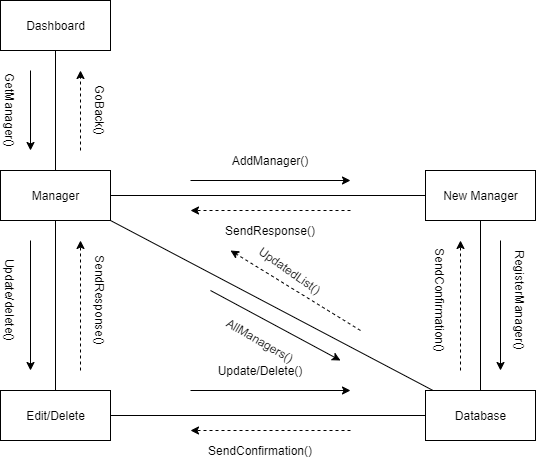

The diagram above was exported from draw.io. Its source (the exported page's mxGraphModel, read from the mxfile embedded in the PNG):
<mxGraphModel dx="1422" dy="745" grid="1" gridSize="10" guides="1" tooltips="1" connect="1" arrows="1" fold="1" page="1" pageScale="1" pageWidth="1169" pageHeight="826" background="#ffffff" math="0" shadow="0">
  <root>
    <mxCell id="0" />
    <mxCell id="1" parent="0" />
    <mxCell id="0q6Qchjf00z3KyJ9yblu-14" style="edgeStyle=none;rounded=0;orthogonalLoop=1;jettySize=auto;html=1;exitX=0.5;exitY=1;exitDx=0;exitDy=0;startArrow=none;startFill=0;endArrow=none;endFill=0;" edge="1" parent="1" source="0q6Qchjf00z3KyJ9yblu-15" target="0q6Qchjf00z3KyJ9yblu-19">
      <mxGeometry relative="1" as="geometry" />
    </mxCell>
    <mxCell id="0q6Qchjf00z3KyJ9yblu-15" value="Dashboard" style="html=1;" vertex="1" parent="1">
      <mxGeometry x="50" y="10" width="110" height="50" as="geometry" />
    </mxCell>
    <mxCell id="0q6Qchjf00z3KyJ9yblu-16" style="edgeStyle=none;rounded=0;orthogonalLoop=1;jettySize=auto;html=1;exitX=1;exitY=0.5;exitDx=0;exitDy=0;startArrow=none;startFill=0;endArrow=none;endFill=0;" edge="1" parent="1" source="0q6Qchjf00z3KyJ9yblu-19" target="0q6Qchjf00z3KyJ9yblu-21">
      <mxGeometry relative="1" as="geometry" />
    </mxCell>
    <mxCell id="0q6Qchjf00z3KyJ9yblu-17" style="edgeStyle=none;rounded=0;orthogonalLoop=1;jettySize=auto;html=1;exitX=0.5;exitY=1;exitDx=0;exitDy=0;startArrow=none;startFill=0;endArrow=none;endFill=0;" edge="1" parent="1" source="0q6Qchjf00z3KyJ9yblu-19" target="0q6Qchjf00z3KyJ9yblu-22">
      <mxGeometry relative="1" as="geometry" />
    </mxCell>
    <mxCell id="0q6Qchjf00z3KyJ9yblu-18" style="edgeStyle=none;rounded=0;orthogonalLoop=1;jettySize=auto;html=1;exitX=1;exitY=1;exitDx=0;exitDy=0;startArrow=none;startFill=0;endArrow=none;endFill=0;" edge="1" parent="1" source="0q6Qchjf00z3KyJ9yblu-19" target="0q6Qchjf00z3KyJ9yblu-24">
      <mxGeometry relative="1" as="geometry" />
    </mxCell>
    <mxCell id="0q6Qchjf00z3KyJ9yblu-19" value="Manager" style="html=1;" vertex="1" parent="1">
      <mxGeometry x="50" y="180" width="110" height="50" as="geometry" />
    </mxCell>
    <mxCell id="0q6Qchjf00z3KyJ9yblu-20" style="edgeStyle=none;rounded=0;orthogonalLoop=1;jettySize=auto;html=1;exitX=0.5;exitY=1;exitDx=0;exitDy=0;startArrow=none;startFill=0;endArrow=none;endFill=0;" edge="1" parent="1" source="0q6Qchjf00z3KyJ9yblu-21" target="0q6Qchjf00z3KyJ9yblu-24">
      <mxGeometry relative="1" as="geometry" />
    </mxCell>
    <mxCell id="0q6Qchjf00z3KyJ9yblu-21" value="New Manager" style="html=1;" vertex="1" parent="1">
      <mxGeometry x="475" y="180" width="110" height="50" as="geometry" />
    </mxCell>
    <mxCell id="0q6Qchjf00z3KyJ9yblu-22" value="Edit/Delete" style="html=1;" vertex="1" parent="1">
      <mxGeometry x="50" y="400" width="110" height="50" as="geometry" />
    </mxCell>
    <mxCell id="0q6Qchjf00z3KyJ9yblu-23" style="edgeStyle=none;rounded=0;orthogonalLoop=1;jettySize=auto;html=1;exitX=0;exitY=0.5;exitDx=0;exitDy=0;startArrow=none;startFill=0;endArrow=none;endFill=0;" edge="1" parent="1" source="0q6Qchjf00z3KyJ9yblu-24" target="0q6Qchjf00z3KyJ9yblu-22">
      <mxGeometry relative="1" as="geometry" />
    </mxCell>
    <mxCell id="0q6Qchjf00z3KyJ9yblu-24" value="Database" style="html=1;" vertex="1" parent="1">
      <mxGeometry x="475" y="400" width="110" height="50" as="geometry" />
    </mxCell>
    <mxCell id="0q6Qchjf00z3KyJ9yblu-25" value="" style="endArrow=classic;html=1;" edge="1" parent="1">
      <mxGeometry width="50" height="50" relative="1" as="geometry">
        <mxPoint x="80" y="80" as="sourcePoint" />
        <mxPoint x="80" y="160" as="targetPoint" />
      </mxGeometry>
    </mxCell>
    <mxCell id="0q6Qchjf00z3KyJ9yblu-26" value="" style="endArrow=classic;html=1;" edge="1" parent="1">
      <mxGeometry width="50" height="50" relative="1" as="geometry">
        <mxPoint x="240" y="190" as="sourcePoint" />
        <mxPoint x="400" y="190" as="targetPoint" />
      </mxGeometry>
    </mxCell>
    <mxCell id="0q6Qchjf00z3KyJ9yblu-27" value="" style="endArrow=classic;html=1;" edge="1" parent="1">
      <mxGeometry width="50" height="50" relative="1" as="geometry">
        <mxPoint x="550" y="250" as="sourcePoint" />
        <mxPoint x="550" y="380" as="targetPoint" />
      </mxGeometry>
    </mxCell>
    <mxCell id="0q6Qchjf00z3KyJ9yblu-28" value="" style="endArrow=classic;html=1;" edge="1" parent="1">
      <mxGeometry width="50" height="50" relative="1" as="geometry">
        <mxPoint x="240" y="400" as="sourcePoint" />
        <mxPoint x="400" y="400" as="targetPoint" />
      </mxGeometry>
    </mxCell>
    <mxCell id="0q6Qchjf00z3KyJ9yblu-29" value="" style="endArrow=classic;html=1;" edge="1" parent="1">
      <mxGeometry width="50" height="50" relative="1" as="geometry">
        <mxPoint x="80" y="250" as="sourcePoint" />
        <mxPoint x="80" y="380" as="targetPoint" />
      </mxGeometry>
    </mxCell>
    <mxCell id="0q6Qchjf00z3KyJ9yblu-30" value="" style="endArrow=classic;html=1;dashed=1;" edge="1" parent="1">
      <mxGeometry width="50" height="50" relative="1" as="geometry">
        <mxPoint x="130" y="160" as="sourcePoint" />
        <mxPoint x="130" y="80" as="targetPoint" />
      </mxGeometry>
    </mxCell>
    <mxCell id="0q6Qchjf00z3KyJ9yblu-31" value="" style="endArrow=classic;html=1;dashed=1;" edge="1" parent="1">
      <mxGeometry width="50" height="50" relative="1" as="geometry">
        <mxPoint x="400" y="220" as="sourcePoint" />
        <mxPoint x="240" y="220" as="targetPoint" />
      </mxGeometry>
    </mxCell>
    <mxCell id="0q6Qchjf00z3KyJ9yblu-32" value="" style="endArrow=classic;html=1;dashed=1;" edge="1" parent="1">
      <mxGeometry width="50" height="50" relative="1" as="geometry">
        <mxPoint x="510" y="380" as="sourcePoint" />
        <mxPoint x="510" y="250" as="targetPoint" />
      </mxGeometry>
    </mxCell>
    <mxCell id="0q6Qchjf00z3KyJ9yblu-33" value="" style="endArrow=classic;html=1;dashed=1;" edge="1" parent="1">
      <mxGeometry width="50" height="50" relative="1" as="geometry">
        <mxPoint x="400" y="440" as="sourcePoint" />
        <mxPoint x="240" y="440" as="targetPoint" />
      </mxGeometry>
    </mxCell>
    <mxCell id="0q6Qchjf00z3KyJ9yblu-34" value="" style="endArrow=classic;html=1;dashed=1;" edge="1" parent="1">
      <mxGeometry width="50" height="50" relative="1" as="geometry">
        <mxPoint x="130" y="380" as="sourcePoint" />
        <mxPoint x="130" y="250" as="targetPoint" />
      </mxGeometry>
    </mxCell>
    <mxCell id="0q6Qchjf00z3KyJ9yblu-35" value="GetManager()" style="text;html=1;strokeColor=none;fillColor=none;align=center;verticalAlign=middle;whiteSpace=wrap;rounded=0;rotation=90;" vertex="1" parent="1">
      <mxGeometry x="40" y="110" width="40" height="20" as="geometry" />
    </mxCell>
    <mxCell id="0q6Qchjf00z3KyJ9yblu-36" value="GoBack()" style="text;html=1;strokeColor=none;fillColor=none;align=center;verticalAlign=middle;whiteSpace=wrap;rounded=0;rotation=90;" vertex="1" parent="1">
      <mxGeometry x="130" y="110" width="40" height="20" as="geometry" />
    </mxCell>
    <mxCell id="0q6Qchjf00z3KyJ9yblu-37" value="AddManager()" style="text;html=1;strokeColor=none;fillColor=none;align=center;verticalAlign=middle;whiteSpace=wrap;rounded=0;" vertex="1" parent="1">
      <mxGeometry x="300" y="160" width="40" height="20" as="geometry" />
    </mxCell>
    <mxCell id="0q6Qchjf00z3KyJ9yblu-38" value="SendResponse()" style="text;html=1;strokeColor=none;fillColor=none;align=center;verticalAlign=middle;whiteSpace=wrap;rounded=0;" vertex="1" parent="1">
      <mxGeometry x="300" y="230" width="40" height="20" as="geometry" />
    </mxCell>
    <mxCell id="0q6Qchjf00z3KyJ9yblu-39" value="RegisterManager()" style="text;html=1;strokeColor=none;fillColor=none;align=center;verticalAlign=middle;whiteSpace=wrap;rounded=0;rotation=90;" vertex="1" parent="1">
      <mxGeometry x="550" y="300" width="40" height="20" as="geometry" />
    </mxCell>
    <mxCell id="0q6Qchjf00z3KyJ9yblu-40" value="SendConfirmation()" style="text;html=1;strokeColor=none;fillColor=none;align=center;verticalAlign=middle;whiteSpace=wrap;rounded=0;rotation=90;" vertex="1" parent="1">
      <mxGeometry x="470" y="300" width="40" height="20" as="geometry" />
    </mxCell>
    <mxCell id="0q6Qchjf00z3KyJ9yblu-41" value="Update/Delete()" style="text;html=1;strokeColor=none;fillColor=none;align=center;verticalAlign=middle;whiteSpace=wrap;rounded=0;" vertex="1" parent="1">
      <mxGeometry x="290" y="370" width="40" height="20" as="geometry" />
    </mxCell>
    <mxCell id="0q6Qchjf00z3KyJ9yblu-42" value="SendConfirmation()" style="text;html=1;strokeColor=none;fillColor=none;align=center;verticalAlign=middle;whiteSpace=wrap;rounded=0;" vertex="1" parent="1">
      <mxGeometry x="290" y="450" width="40" height="20" as="geometry" />
    </mxCell>
    <mxCell id="0q6Qchjf00z3KyJ9yblu-43" value="AllManagers()" style="text;html=1;strokeColor=none;fillColor=none;align=center;verticalAlign=middle;whiteSpace=wrap;rounded=0;rotation=30;" vertex="1" parent="1">
      <mxGeometry x="290" y="340" width="40" height="20" as="geometry" />
    </mxCell>
    <mxCell id="0q6Qchjf00z3KyJ9yblu-44" value="SendResponse()" style="text;html=1;strokeColor=none;fillColor=none;align=center;verticalAlign=middle;whiteSpace=wrap;rounded=0;rotation=90;" vertex="1" parent="1">
      <mxGeometry x="130" y="300" width="40" height="20" as="geometry" />
    </mxCell>
    <mxCell id="0q6Qchjf00z3KyJ9yblu-45" value="Update/delete()" style="text;html=1;strokeColor=none;fillColor=none;align=center;verticalAlign=middle;whiteSpace=wrap;rounded=0;rotation=90;" vertex="1" parent="1">
      <mxGeometry x="40" y="300" width="40" height="20" as="geometry" />
    </mxCell>
    <mxCell id="0q6Qchjf00z3KyJ9yblu-46" value="UpdatedList()" style="text;html=1;strokeColor=none;fillColor=none;align=center;verticalAlign=middle;whiteSpace=wrap;rounded=0;rotation=35;" vertex="1" parent="1">
      <mxGeometry x="320" y="270" width="40" height="20" as="geometry" />
    </mxCell>
    <mxCell id="0q6Qchjf00z3KyJ9yblu-47" value="" style="endArrow=classic;html=1;dashed=1;" edge="1" parent="1">
      <mxGeometry width="50" height="50" relative="1" as="geometry">
        <mxPoint x="410" y="340" as="sourcePoint" />
        <mxPoint x="280" y="260" as="targetPoint" />
      </mxGeometry>
    </mxCell>
    <mxCell id="0q6Qchjf00z3KyJ9yblu-48" value="" style="endArrow=classic;html=1;" edge="1" parent="1">
      <mxGeometry width="50" height="50" relative="1" as="geometry">
        <mxPoint x="260" y="300" as="sourcePoint" />
        <mxPoint x="390" y="370" as="targetPoint" />
      </mxGeometry>
    </mxCell>
  </root>
</mxGraphModel>